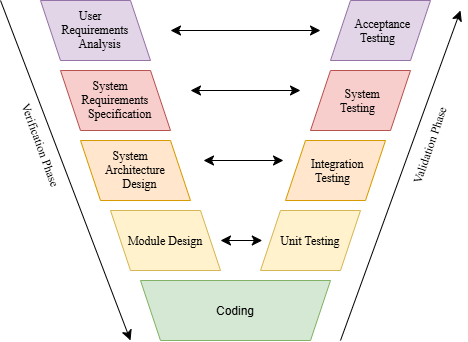

The diagram above was exported from draw.io. Its source (the exported page's mxGraphModel, read from the mxfile embedded in the PNG):
<mxGraphModel dx="1087" dy="655" grid="1" gridSize="10" guides="1" tooltips="1" connect="1" arrows="1" fold="1" page="1" pageScale="1" pageWidth="850" pageHeight="1100" math="0" shadow="0">
  <root>
    <mxCell id="0" />
    <mxCell id="1" parent="0" />
    <mxCell id="2J_p55jrFcf51uwix_sH-1" parent="1" style="shape=parallelogram;perimeter=parallelogramPerimeter;whiteSpace=wrap;html=1;shapeInside=1;fixedSize=1;fontFamily=Times New Roman;fillColor=#e1d5e7;strokeColor=#9673a6;" value="Acceptance Testing" vertex="1">
      <mxGeometry height="60" width="100" x="470" y="160" as="geometry" />
    </mxCell>
    <mxCell id="2J_p55jrFcf51uwix_sH-2" parent="1" style="shape=parallelogram;perimeter=parallelogramPerimeter;whiteSpace=wrap;html=1;shapeInside=1;fixedSize=1;fontFamily=Times New Roman;fillColor=#f8cecc;strokeColor=#b85450;" value="System Testing" vertex="1">
      <mxGeometry height="60" width="100" x="450" y="230" as="geometry" />
    </mxCell>
    <mxCell id="2J_p55jrFcf51uwix_sH-3" parent="1" style="shape=parallelogram;perimeter=parallelogramPerimeter;whiteSpace=wrap;html=1;shapeInside=1;fixedSize=1;fontFamily=Times New Roman;fillColor=#ffe6cc;strokeColor=#d79b00;" value="Integration Testing" vertex="1">
      <mxGeometry height="60" width="100" x="425" y="300" as="geometry" />
    </mxCell>
    <mxCell id="2J_p55jrFcf51uwix_sH-12" edge="1" parent="1" style="edgeStyle=none;curved=1;rounded=0;curveGeometry=1;orthogonalLoop=1;jettySize=auto;html=1;fontSize=12;defaultLabelBackgroundColor=page;labelPadding=0 4;startSize=8;endSize=8;startArrow=classic;startFill=1;">
      <mxGeometry relative="1" as="geometry">
        <mxPoint x="310" y="190" as="sourcePoint" />
        <mxPoint x="460" y="190" as="targetPoint" />
      </mxGeometry>
    </mxCell>
    <mxCell id="2J_p55jrFcf51uwix_sH-4" parent="1" style="shape=parallelogram;perimeter=parallelogramPerimeter;whiteSpace=wrap;html=1;shapeInside=1;fixedSize=1;flipV=1;legacyAnchorPoints=0;fontFamily=Times New Roman;fillColor=#e1d5e7;strokeColor=#9673a6;" value="User Requirements Analysis" vertex="1">
      <mxGeometry height="60" width="110" x="180" y="160" as="geometry" />
    </mxCell>
    <mxCell id="2J_p55jrFcf51uwix_sH-5" parent="1" style="shape=parallelogram;perimeter=parallelogramPerimeter;whiteSpace=wrap;html=1;shapeInside=1;fixedSize=1;flipV=1;legacyAnchorPoints=0;fontFamily=Times New Roman;fillColor=#f8cecc;strokeColor=#b85450;" value="System Requirements Specification" vertex="1">
      <mxGeometry height="60" width="110" x="200" y="230" as="geometry" />
    </mxCell>
    <mxCell id="2J_p55jrFcf51uwix_sH-6" parent="1" style="shape=parallelogram;perimeter=parallelogramPerimeter;whiteSpace=wrap;html=1;shapeInside=1;fixedSize=1;flipV=1;legacyAnchorPoints=0;fontFamily=Times New Roman;fillColor=#ffe6cc;strokeColor=#d79b00;" value="System Architecture Design" vertex="1">
      <mxGeometry height="60" width="110" x="220" y="300" as="geometry" />
    </mxCell>
    <mxCell id="2J_p55jrFcf51uwix_sH-7" parent="1" style="shape=parallelogram;perimeter=parallelogramPerimeter;whiteSpace=wrap;html=1;shapeInside=1;fixedSize=1;flipV=1;legacyAnchorPoints=0;fontFamily=Times New Roman;fillColor=#fff2cc;strokeColor=#d6b656;" value="Module Design" vertex="1">
      <mxGeometry height="60" width="110" x="250" y="370" as="geometry" />
    </mxCell>
    <mxCell id="2J_p55jrFcf51uwix_sH-10" parent="1" style="shape=parallelogram;perimeter=parallelogramPerimeter;whiteSpace=wrap;html=1;shapeInside=1;fixedSize=1;fontFamily=Times New Roman;fillColor=#fff2cc;strokeColor=#d6b656;" value="Unit Testing" vertex="1">
      <mxGeometry height="60" width="100" x="400" y="370" as="geometry" />
    </mxCell>
    <mxCell id="2J_p55jrFcf51uwix_sH-13" edge="1" parent="1" style="edgeStyle=none;curved=1;rounded=0;curveGeometry=1;orthogonalLoop=1;jettySize=auto;html=1;fontSize=12;defaultLabelBackgroundColor=page;labelPadding=0 4;startSize=8;endSize=8;startArrow=classic;startFill=1;">
      <mxGeometry relative="1" as="geometry">
        <mxPoint x="330" y="250" as="sourcePoint" />
        <mxPoint x="440" y="250" as="targetPoint" />
      </mxGeometry>
    </mxCell>
    <mxCell id="2J_p55jrFcf51uwix_sH-14" edge="1" parent="1" style="edgeStyle=none;curved=1;rounded=0;curveGeometry=1;orthogonalLoop=1;jettySize=auto;html=1;fontSize=12;defaultLabelBackgroundColor=page;labelPadding=0 4;startSize=8;endSize=8;startArrow=classic;startFill=1;">
      <mxGeometry relative="1" as="geometry">
        <mxPoint x="343" y="320" as="sourcePoint" />
        <mxPoint x="423" y="320" as="targetPoint" />
      </mxGeometry>
    </mxCell>
    <mxCell id="2J_p55jrFcf51uwix_sH-16" edge="1" parent="1" style="edgeStyle=none;curved=1;rounded=0;curveGeometry=1;orthogonalLoop=1;jettySize=auto;html=1;fontSize=12;defaultLabelBackgroundColor=page;labelPadding=0 4;startSize=8;endSize=8;startArrow=classic;startFill=1;">
      <mxGeometry relative="1" as="geometry">
        <mxPoint x="360" y="400" as="sourcePoint" />
        <mxPoint x="401.79" y="400" as="targetPoint" />
      </mxGeometry>
    </mxCell>
    <mxCell id="2J_p55jrFcf51uwix_sH-17" edge="1" parent="1" style="endArrow=classic;html=1;rounded=0;fontSize=12;defaultLabelBackgroundColor=page;labelPadding=0 4;startSize=8;endSize=8;curved=1;" value="">
      <mxGeometry height="50" relative="1" width="50" as="geometry">
        <mxPoint x="140" y="160" as="sourcePoint" />
        <mxPoint x="270" y="500" as="targetPoint" />
      </mxGeometry>
    </mxCell>
    <mxCell id="2J_p55jrFcf51uwix_sH-18" parent="1" style="text;html=1;whiteSpace=wrap;strokeColor=none;fillColor=none;align=center;verticalAlign=middle;rounded=0;rotation=70;fontFamily=Times New Roman;" value="Verification Phase" vertex="1">
      <mxGeometry height="30" width="140" x="110" y="290" as="geometry" />
    </mxCell>
    <mxCell id="2J_p55jrFcf51uwix_sH-20" edge="1" parent="1" style="endArrow=classic;html=1;rounded=0;fontSize=12;defaultLabelBackgroundColor=page;labelPadding=0 4;startSize=8;endSize=8;curved=1;" value="">
      <mxGeometry height="50" relative="1" width="50" as="geometry">
        <mxPoint x="480" y="500" as="sourcePoint" />
        <mxPoint x="600" y="170" as="targetPoint" />
      </mxGeometry>
    </mxCell>
    <mxCell id="2J_p55jrFcf51uwix_sH-21" parent="1" style="text;html=1;whiteSpace=wrap;strokeColor=none;fillColor=none;align=center;verticalAlign=middle;rounded=0;rotation=-71;fontFamily=Times New Roman;" value="Validation Phase" vertex="1">
      <mxGeometry height="30" width="140" x="499.9967993445854" y="289.99878560489867" as="geometry" />
    </mxCell>
    <mxCell id="2J_p55jrFcf51uwix_sH-22" parent="1" style="shape=trapezoid;perimeter=trapezoidPerimeter;whiteSpace=wrap;html=1;shapeInside=1;fixedSize=1;flipH=1;legacyAnchorPoints=0;flipV=1;fillColor=#d5e8d4;strokeColor=#82b366;" value="Coding" vertex="1">
      <mxGeometry height="60" width="190" x="280" y="440" as="geometry" />
    </mxCell>
  </root>
</mxGraphModel>